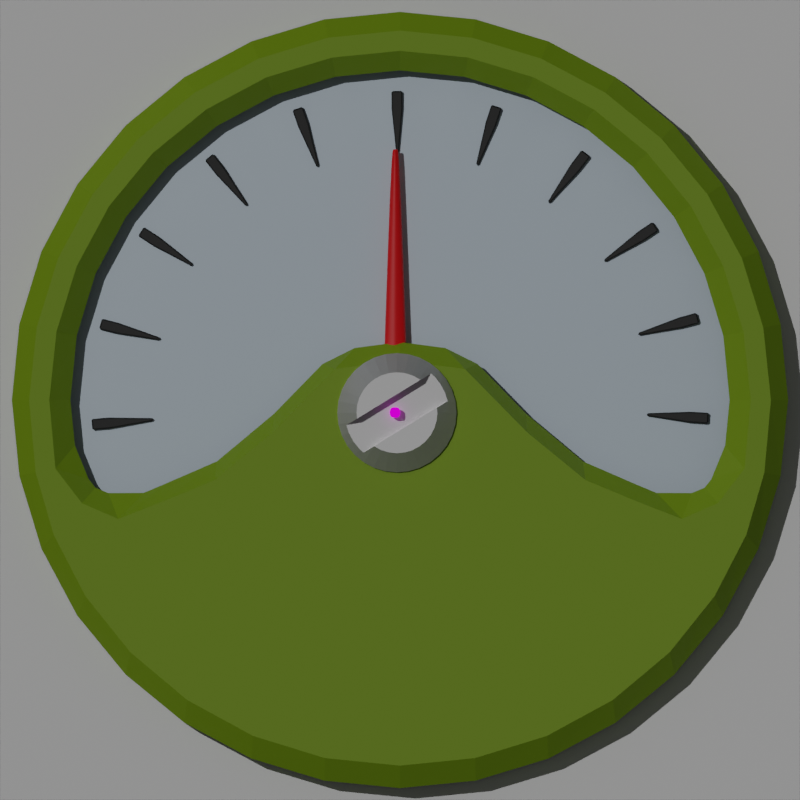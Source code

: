# Source: rotary_button.blend  (saved by Blender 3.0.42; exported with 4.5.12 LTS)
import bpy
from mathutils import Matrix  # noqa: F401  (used for matrix-valued properties, if any)

bpy.ops.wm.read_factory_settings(use_empty=True)
scene = bpy.context.scene
scene.name = 'NeedleMeterScene'

# ---- collections
col_collection_001 = bpy.data.collections.new('Collection.001'); scene.collection.children.link(col_collection_001)
col_backplatecollection = bpy.data.collections.new('backplateCollection'); col_collection_001.children.link(col_backplatecollection)
col_frontplatecollection = bpy.data.collections.new('frontplateCollection'); col_collection_001.children.link(col_frontplatecollection)
col_needlecollection = bpy.data.collections.new('needleCollection'); col_collection_001.children.link(col_needlecollection)

# ---- materials (node trees are filled in below, after node groups)
mat_material = bpy.data.materials.new('Material')
mat_material.alpha_threshold = 0.0
mat_material.line_color = (0.0, 0.0, 0.0, 1.0)
mat_backplate = bpy.data.materials.new('Backplate')
mat_material_001 = bpy.data.materials.new('Material.001')
mat_screw = bpy.data.materials.new('Screw')
mat_cover = bpy.data.materials.new('Cover')
mat_needle = bpy.data.materials.new('Needle')
mat_magicpink = bpy.data.materials.new('MagicPink')

# ---- material node trees
mat_material.use_nodes = True; mat_material.node_tree.nodes.clear()
_N = mat_material.node_tree.nodes; _L = mat_material.node_tree.links
n0 = _N.new('ShaderNodeOutputMaterial'); n0.name = 'Material Output'; n0.location = (300, 300)
n1 = _N.new('ShaderNodeBsdfPrincipled'); n1.name = 'Principled BSDF'; n1.location = (10, 300)
n1.distribution = 'GGX'
n1.subsurface_method = 'RANDOM_WALK_SKIN'
n1.inputs[2].default_value = 0.4
n1.inputs[3].default_value = 1.45
n1.inputs[27].default_value = (0.0, 0.0, 0.0, 1.0)
n1.inputs[28].default_value = 1.0
_L.new(n1.outputs[0], n0.inputs[0])
n0.is_active_output = True
mat_backplate.use_nodes = True; mat_backplate.node_tree.nodes.clear()
_N = mat_backplate.node_tree.nodes; _L = mat_backplate.node_tree.links
n0 = _N.new('ShaderNodeBsdfPrincipled'); n0.name = 'Principled BSDF'; n0.location = (10, 300)
n0.distribution = 'GGX'
n0.subsurface_method = 'RANDOM_WALK_SKIN'
n0.inputs[0].default_value = (0.6009, 0.7077, 0.8, 1.0)
n0.inputs[3].default_value = 1.45
n0.inputs[27].default_value = (0.0, 0.0, 0.0, 1.0)
n0.inputs[28].default_value = 1.0
n1 = _N.new('ShaderNodeOutputMaterial'); n1.name = 'Material Output'; n1.location = (300, 300)
_L.new(n0.outputs[0], n1.inputs[0])
n1.is_active_output = True
mat_material_001.use_nodes = True; mat_material_001.node_tree.nodes.clear()
_N = mat_material_001.node_tree.nodes; _L = mat_material_001.node_tree.links
n0 = _N.new('ShaderNodeBsdfPrincipled'); n0.name = 'Principled BSDF'; n0.location = (10, 300)
n0.distribution = 'GGX'
n0.subsurface_method = 'RANDOM_WALK_SKIN'
n0.inputs[0].default_value = (0.01599, 0.01599, 0.01599, 1.0)
n0.inputs[3].default_value = 1.45
n0.inputs[27].default_value = (0.0, 0.0, 0.0, 1.0)
n0.inputs[28].default_value = 1.0
n1 = _N.new('ShaderNodeOutputMaterial'); n1.name = 'Material Output'; n1.location = (300, 300)
_L.new(n0.outputs[0], n1.inputs[0])
n1.is_active_output = True
mat_screw.use_nodes = True; mat_screw.node_tree.nodes.clear()
_N = mat_screw.node_tree.nodes; _L = mat_screw.node_tree.links
n0 = _N.new('ShaderNodeBsdfPrincipled'); n0.name = 'Principled BSDF'; n0.location = (45, 434)
n0.distribution = 'GGX'
n0.subsurface_method = 'RANDOM_WALK_SKIN'
n0.inputs[1].default_value = 1.0
n0.inputs[2].default_value = 0.6
n0.inputs[3].default_value = 1.45
n0.inputs[27].default_value = (0.0, 0.0, 0.0, 1.0)
n0.inputs[28].default_value = 1.0
n1 = _N.new('ShaderNodeOutputMaterial'); n1.name = 'Material Output'; n1.location = (335, 434)
_L.new(n0.outputs[0], n1.inputs[0])
n1.is_active_output = True
mat_cover.use_nodes = True; mat_cover.node_tree.nodes.clear()
_N = mat_cover.node_tree.nodes; _L = mat_cover.node_tree.links
n0 = _N.new('ShaderNodeBsdfPrincipled'); n0.name = 'Principled BSDF'; n0.location = (10, 300)
n0.distribution = 'GGX'
n0.subsurface_method = 'RANDOM_WALK_SKIN'
n0.inputs[0].default_value = (0.1956, 0.3264, 0.0018, 1.0)
n0.inputs[3].default_value = 1.45
n0.inputs[27].default_value = (0.0, 0.0, 0.0, 1.0)
n0.inputs[28].default_value = 1.0
n1 = _N.new('ShaderNodeOutputMaterial'); n1.name = 'Material Output'; n1.location = (300, 300)
_L.new(n0.outputs[0], n1.inputs[0])
n1.is_active_output = True
mat_needle.use_nodes = True; mat_needle.node_tree.nodes.clear()
_N = mat_needle.node_tree.nodes; _L = mat_needle.node_tree.links
n0 = _N.new('ShaderNodeBsdfPrincipled'); n0.name = 'Principled BSDF'; n0.location = (10, 300)
n0.distribution = 'GGX'
n0.subsurface_method = 'RANDOM_WALK_SKIN'
n0.inputs[0].default_value = (0.8, 0.0, 0.003761, 1.0)
n0.inputs[3].default_value = 1.45
n0.inputs[27].default_value = (0.0, 0.0, 0.0, 1.0)
n0.inputs[28].default_value = 1.0
n1 = _N.new('ShaderNodeOutputMaterial'); n1.name = 'Material Output'; n1.location = (300, 300)
_L.new(n0.outputs[0], n1.inputs[0])
n1.is_active_output = True
mat_magicpink.use_nodes = True; mat_magicpink.node_tree.nodes.clear()
_N = mat_magicpink.node_tree.nodes; _L = mat_magicpink.node_tree.links
n0 = _N.new('ShaderNodeOutputMaterial'); n0.name = 'Material Output'; n0.location = (339, 300)
n1 = _N.new('ShaderNodeCombineColor'); n1.name = 'Combine RGB'; n1.location = (-133, 265)
n1.inputs[0].default_value = 1.0
n1.inputs[2].default_value = 1.0
n2 = _N.new('ShaderNodeEmission'); n2.name = 'Emission'; n2.location = (119, 283)
_L.new(n1.outputs[0], n2.inputs[0])
_L.new(n2.outputs[0], n0.inputs[0])
n0.is_active_output = True

# ---- world
world_world_001 = bpy.data.worlds.new('World.001'); scene.world = world_world_001
world_world_001.use_nodes = True; world_world_001.node_tree.nodes.clear()
_N = world_world_001.node_tree.nodes; _L = world_world_001.node_tree.links
n0 = _N.new('ShaderNodeOutputWorld'); n0.name = 'World Output'; n0.location = (300, 300)
n1 = _N.new('ShaderNodeBackground'); n1.name = 'Background'; n1.location = (10, 300)
n1.inputs[0].default_value = (0.05088, 0.05088, 0.05088, 1.0)
_L.new(n1.outputs[0], n0.inputs[0])
n0.is_active_output = True
world_world_001.color = (0.05088, 0.05088, 0.05088)
world_world_001.use_sun_shadow = False
world_world_001.sun_shadow_jitter_overblur = 0.0

# ---- cameras
cam_camera_001 = bpy.data.cameras.new('Camera.001')
cam_camera_001.type = 'ORTHO'
cam_camera_001.clip_end = 100.0
cam_camera_001.ortho_scale = 2.0

# ---- lights
light_sun_001 = bpy.data.lights.new('Sun.001', 'SUN')
light_sun_001.transmission_factor = 0.0
light_sun_001.energy = 1.0
light_sun_001.shadow_soft_size = 0.125

# ---- meshes
me_cube_001 = bpy.data.meshes.new('Cube.001')
me_cube_001.from_pydata([(1.0, 1.0, 1.0), (1.0, 1.0, -1.0), (1.0, -1.0, 1.0), (1.0, -1.0, -1.0), (-1.0, 1.0, 1.0), (-1.0, 1.0, -1.0), (-1.0, -1.0, 1.0), (-1.0, -1.0, -1.0)], [], [(0, 4, 6, 2), (3, 2, 6, 7), (7, 6, 4, 5), (5, 1, 3, 7), (1, 0, 2, 3), (5, 4, 0, 1)])
_uv = me_cube_001.uv_layers.new(name='UVMap')
_uv.uv.foreach_set('vector', [0.625, 0.5, 0.875, 0.5, 0.875, 0.75, 0.625, 0.75, 0.375, 0.75, 0.625, 0.75, 0.625, 1.0, 0.375, 1.0, 0.375, 0.0, 0.625, 0.0, 0.625, 0.25, 0.375, 0.25, 0.125, 0.5, 0.375, 0.5, 0.375, 0.75, 0.125, 0.75, 0.375, 0.5, 0.625, 0.5, 0.625, 0.75, 0.375, 0.75, 0.375, 0.25, 0.625, 0.25, 0.625, 0.5, 0.375, 0.5])
me_cube_001.materials.append(mat_material)
me_cube_001.use_remesh_preserve_volume = False
me_cube_001.use_remesh_preserve_attributes = False
me_cube_001.use_mirror_vertex_groups = False
me_cube_001.update()
me_circle_002 = bpy.data.meshes.new('Circle.002')
me_circle_002.from_pydata([(-1.207e-09, 0.9136, 2.06e-08), (-0.1782, 0.896, 2.06e-08), (-0.3496, 0.8441, 2.06e-08), (-0.5076, 0.7596, 2.06e-08), (-0.646, 0.646, 2.06e-08), (-0.7596, 0.5076, 2.06e-08), (-0.8441, 0.3496, 2.06e-08), (-0.896, 0.1782, 2.06e-08), (-0.9136, -4.219e-08, 2.06e-08), (-0.896, -0.1782, 2.06e-08), (-0.8441, -0.3496, 2.06e-08), (-0.7596, -0.5076, 2.06e-08), (-0.646, -0.646, 2.06e-08), (-0.5076, -0.7596, 2.06e-08), (-0.3496, -0.8441, 2.06e-08), (-0.1782, -0.896, 2.06e-08), (7.866e-08, -0.9136, 2.06e-08), (0.1782, -0.896, 2.06e-08), (0.3496, -0.8441, 2.06e-08), (0.5076, -0.7596, 2.06e-08), (0.646, -0.646, 2.06e-08), (0.7596, -0.5076, 2.06e-08), (0.8441, -0.3496, 2.06e-08), (0.896, -0.1782, 2.06e-08), (0.9136, 8.641e-09, 2.06e-08), (0.896, 0.1782, 2.06e-08), (0.8441, 0.3496, 2.06e-08), (0.7596, 0.5076, 2.06e-08), (0.646, 0.646, 2.06e-08), (0.5076, 0.7596, 2.06e-08), (0.3496, 0.8441, 2.06e-08), (0.1782, 0.896, 2.06e-08), (-1.207e-09, 0.9136, 0.03226), (-0.1782, 0.896, 0.03226), (-0.3496, 0.8441, 0.03226), (-0.5076, 0.7596, 0.03226), (-0.646, 0.646, 0.03226), (-0.7596, 0.5076, 0.03226), (-0.8441, 0.3496, 0.03226), (-0.896, 0.1782, 0.03226), (-0.9136, -4.219e-08, 0.03226), (-0.896, -0.1782, 0.03226), (-0.8441, -0.3496, 0.03226), (-0.7596, -0.5076, 0.03226), (-0.646, -0.646, 0.03226), (-0.5076, -0.7596, 0.03226), (-0.3496, -0.8441, 0.03226), (-0.1782, -0.896, 0.03226), (7.866e-08, -0.9136, 0.03226), (0.1782, -0.896, 0.03226), (0.3496, -0.8441, 0.03226), (0.5076, -0.7596, 0.03226), (0.646, -0.646, 0.03226), (0.7596, -0.5076, 0.03226), (0.8441, -0.3496, 0.03226), (0.896, -0.1782, 0.03226), (0.9136, 8.641e-09, 0.03226), (0.896, 0.1782, 0.03226), (0.8441, 0.3496, 0.03226), (0.7596, 0.5076, 0.03226), (0.646, 0.646, 0.03226), (0.5076, 0.7596, 0.03226), (0.3496, 0.8441, 0.03226), (0.1782, 0.896, 0.03226)], [], [(20, 21, 53, 52), (7, 8, 40, 39), (21, 22, 54, 53), (8, 9, 41, 40), (22, 23, 55, 54), (9, 10, 42, 41), (23, 24, 56, 55), (10, 11, 43, 42), (24, 25, 57, 56), (11, 12, 44, 43), (25, 26, 58, 57), (12, 13, 45, 44), (26, 27, 59, 58), (13, 14, 46, 45), (0, 1, 33, 32), (27, 28, 60, 59), (14, 15, 47, 46), (1, 2, 34, 33), (28, 29, 61, 60), (15, 16, 48, 47), (2, 3, 35, 34), (29, 30, 62, 61), (16, 17, 49, 48), (3, 4, 36, 35), (30, 31, 63, 62), (17, 18, 50, 49), (4, 5, 37, 36), (31, 0, 32, 63), (18, 19, 51, 50), (5, 6, 38, 37), (19, 20, 52, 51), (6, 7, 39, 38), (33, 34, 35, 36, 37, 38, 39, 40, 41, 42, 43, 44, 45, 46, 47, 48, 49, 50, 51, 52, 53, 54, 55, 56, 57, 58, 59, 60, 61, 62, 63, 32)])
me_circle_002.polygons.foreach_set('use_smooth', [True] * 33)
_uv = me_circle_002.uv_layers.new(name='UVMap')
_uv.uv.foreach_set('vector', [0.0, 0.0, 0.0, 0.0, 0.0, 0.0, 0.0, 0.0, 0.0, 0.0, 0.0, 0.0, 0.0, 0.0, 0.0, 0.0, 0.0, 0.0, 0.0, 0.0, 0.0, 0.0, 0.0, 0.0, 0.0, 0.0, 0.0, 0.0, 0.0, 0.0, 0.0, 0.0, 0.0, 0.0, 0.0, 0.0, 0.0, 0.0, 0.0, 0.0, 0.0, 0.0, 0.0, 0.0, 0.0, 0.0, 0.0, 0.0, 0.0, 0.0, 0.0, 0.0, 0.0, 0.0, 0.0, 0.0, 0.0, 0.0, 0.0, 0.0, 0.0, 0.0, 0.0, 0.0, 0.0, 0.0, 0.0, 0.0, 0.0, 0.0, 0.0, 0.0, 0.0, 0.0, 0.0, 0.0, 0.0, 0.0, 0.0, 0.0, 0.0, 0.0, 0.0, 0.0, 0.0, 0.0, 0.0, 0.0, 0.0, 0.0, 0.0, 0.0, 0.0, 0.0, 0.0, 0.0, 0.0, 0.0, 0.0, 0.0, 0.0, 0.0, 0.0, 0.0, 0.0, 0.0, 0.0, 0.0, 0.0, 0.0, 0.0, 0.0, 0.0, 0.0, 0.0, 0.0, 0.0, 0.0, 0.0, 0.0, 0.0, 0.0, 0.0, 0.0, 0.0, 0.0, 0.0, 0.0, 0.0, 0.0, 0.0, 0.0, 0.0, 0.0, 0.0, 0.0, 0.0, 0.0, 0.0, 0.0, 0.0, 0.0, 0.0, 0.0, 0.0, 0.0, 0.0, 0.0, 0.0, 0.0, 0.0, 0.0, 0.0, 0.0, 0.0, 0.0, 0.0, 0.0, 0.0, 0.0, 0.0, 0.0, 0.0, 0.0, 0.0, 0.0, 0.0, 0.0, 0.0, 0.0, 0.0, 0.0, 0.0, 0.0, 0.0, 0.0, 0.0, 0.0, 0.0, 0.0, 0.0, 0.0, 0.0, 0.0, 0.0, 0.0, 0.0, 0.0, 0.0, 0.0, 0.0, 0.0, 0.0, 0.0, 0.0, 0.0, 0.0, 0.0, 0.0, 0.0, 0.0, 0.0, 0.0, 0.0, 0.0, 0.0, 0.0, 0.0, 0.0, 0.0, 0.0, 0.0, 0.0, 0.0, 0.0, 0.0, 0.0, 0.0, 0.0, 0.0, 0.0, 0.0, 0.0, 0.0, 0.0, 0.0, 0.0, 0.0, 0.0, 0.0, 0.0, 0.0, 0.0, 0.0, 0.0, 0.0, 0.0, 0.0, 0.0, 0.0, 0.0, 0.0, 0.0, 0.0, 0.0, 0.0, 0.0, 0.0, 0.0, 0.0, 0.0, 0.0, 0.0, 0.0, 0.0, 0.0, 0.0, 0.0, 0.0, 0.0, 0.0, 0.0, 0.0, 0.0, 0.0, 0.0, 0.0, 0.0, 0.0, 0.0, 0.0, 0.0, 0.0, 0.0, 0.0, 0.0, 0.0, 0.0, 0.0, 0.0, 0.0, 0.0, 0.0, 0.0, 0.0, 0.0, 0.0, 0.0, 0.0, 0.0, 0.0, 0.0, 0.0, 0.0, 0.0, 0.0, 0.0, 0.0, 0.0, 0.0, 0.0, 0.0, 0.0, 0.0, 0.0, 0.0, 0.0, 0.0, 0.0, 0.0, 0.0, 0.0, 0.0, 0.0, 0.0, 0.0, 0.0, 0.0, 0.0, 0.0])
me_circle_002.materials.append(mat_backplate)
me_circle_002.use_remesh_fix_poles = True
me_circle_002.use_remesh_preserve_attributes = False
me_circle_002.update()
me_cube_004 = bpy.data.meshes.new('Cube.004')
me_cube_004.from_pydata([(-0.01375, 0.7273, -0.04692), (-0.01375, 0.7273, -0.001587), (-0.01375, 0.7727, -0.04692), (-0.01375, 0.7727, -0.001587), (0.01375, 0.7273, -0.04692), (0.01375, 0.7273, -0.001587), (0.01375, 0.7727, -0.04692), (0.01375, 0.7727, -0.001587), (-0.0035, 0.6174, -0.04692), (-0.0035, 0.6174, -0.001587), (0.0035, 0.6174, -0.001587), (0.0035, 0.6174, -0.04692)], [], [(0, 1, 3, 2), (2, 3, 7, 6), (6, 7, 5, 4), (5, 1, 9, 10), (2, 6, 4, 0), (7, 3, 1, 5), (11, 10, 9, 8), (4, 5, 10, 11), (1, 0, 8, 9), (0, 4, 11, 8)])
_uv = me_cube_004.uv_layers.new(name='UVMap')
_uv.uv.foreach_set('vector', [0.375, 0.0, 0.625, 0.0, 0.625, 0.25, 0.375, 0.25, 0.375, 0.25, 0.625, 0.25, 0.625, 0.5, 0.375, 0.5, 0.375, 0.5, 0.625, 0.5, 0.625, 0.75, 0.375, 0.75, 0.625, 0.75, 0.875, 0.75, 0.875, 0.75, 0.625, 0.75, 0.125, 0.5, 0.375, 0.5, 0.375, 0.75, 0.125, 0.75, 0.625, 0.5, 0.875, 0.5, 0.875, 0.75, 0.625, 0.75, 0.375, 0.75, 0.625, 0.75, 0.625, 1.0, 0.375, 1.0, 0.375, 0.75, 0.625, 0.75, 0.625, 0.75, 0.375, 0.75, 0.625, 0.0, 0.375, 0.0, 0.375, 0.0, 0.625, 0.0, 0.125, 0.75, 0.375, 0.75, 0.375, 0.75, 0.125, 0.75])
me_cube_004.materials.append(mat_material_001)
me_cube_004.use_remesh_fix_poles = True
me_cube_004.use_remesh_preserve_attributes = False
me_cube_004.update()
me_circle_003 = bpy.data.meshes.new('Circle.003')
me_circle_003.from_pydata([(0.0, 0.9704, 0.0), (-0.1893, 0.9517, 0.0), (-0.3714, 0.8965, 0.0), (-0.5391, 0.8069, 0.0), (-0.6862, 0.6862, 0.0), (-0.8069, 0.5391, 0.0), (-0.8965, 0.3714, 0.0), (-0.9517, 0.1893, 0.0), (-0.9704, -4.242e-08, 0.0), (-0.9517, -0.1893, 0.0), (-0.8965, -0.3714, 0.0), (-0.8069, -0.5391, 0.0), (-0.6862, -0.6862, 0.0), (-0.5391, -0.8069, 0.0), (-0.3714, -0.8965, 0.0), (-0.1893, -0.9517, 0.0), (8.483e-08, -0.9704, 0.0), (0.1893, -0.9517, 0.0), (0.3714, -0.8965, 0.0), (0.5391, -0.8069, 0.0), (0.6862, -0.6862, 0.0), (0.8069, -0.5391, 0.0), (0.8965, -0.3714, 0.0), (0.9517, -0.1893, 0.0), (0.9704, 1.157e-08, 0.0), (0.9517, 0.1893, 0.0), (0.8965, 0.3714, 0.0), (0.8069, 0.5391, 0.0), (0.6862, 0.6862, 0.0), (0.5391, 0.8069, 0.0), (0.3714, 0.8965, 0.0), (0.1893, 0.9517, 0.0), (0.0, 0.9704, 0.1221), (-0.1893, 0.9517, 0.1221), (-0.3714, 0.8965, 0.1221), (-0.5391, 0.8069, 0.1221), (-0.6862, 0.6862, 0.1221), (-0.8069, 0.5391, 0.1221), (-0.8965, 0.3714, 0.1221), (-0.9517, 0.1893, 0.1221), (-0.9704, -4.242e-08, 0.1221), (-0.9517, -0.1893, 0.1221), (-0.8965, -0.3714, 0.1221), (-0.8069, -0.5391, 0.1221), (-0.6862, -0.6862, 0.1221), (-0.5391, -0.8069, 0.1221), (-0.3714, -0.8965, 0.1221), (-0.1893, -0.9517, 0.1221), (8.483e-08, -0.9704, 0.1221), (0.1893, -0.9517, 0.1221), (0.3714, -0.8965, 0.1221), (0.5391, -0.8069, 0.1221), (0.6862, -0.6862, 0.1221), (0.8069, -0.5391, 0.1221), (0.8965, -0.3714, 0.1221), (0.9517, -0.1893, 0.1221), (0.9704, 1.157e-08, 0.1221), (0.9517, 0.1893, 0.1221), (0.8965, 0.3714, 0.1221), (0.8069, 0.5391, 0.1221), (0.6862, 0.6862, 0.1221), (0.5391, 0.8069, 0.1221), (0.3714, 0.8965, 0.1221), (0.1893, 0.9517, 0.1221), (-1.617e-09, 0.8239, 0.1221), (-0.1607, 0.8081, 0.1221), (-0.3153, 0.7612, 0.1221), (-0.4577, 0.685, 0.1221), (-0.5826, 0.5826, 0.1221), (-0.685, 0.4577, 0.1221), (-0.7612, 0.3153, 0.1221), (-0.8081, 0.1607, 0.1221), (-0.8239, -3.854e-08, 0.1221), (-0.8081, -0.1607, 0.1221), (-0.7612, -0.2194, 0.1221), (-0.685, -0.2508, 0.1221), (-0.5826, -0.2076, 0.1221), (-0.4577, -0.1534, 0.1221), (-0.3153, -0.03455, 0.1221), (-0.1607, 0.124, 0.1221), (7.041e-08, 0.1448, 0.1221), (0.1607, 0.124, 0.1221), (0.3153, -0.03455, 0.1221), (0.4577, -0.1534, 0.1221), (0.5826, -0.2076, 0.1221), (0.685, -0.2508, 0.1221), (0.7612, -0.2194, 0.1221), (0.8081, -0.1607, 0.1221), (0.8239, 7.294e-09, 0.1221), (0.8081, 0.1607, 0.1221), (0.7612, 0.3153, 0.1221), (0.685, 0.4577, 0.1221), (0.5826, 0.5826, 0.1221), (0.4577, 0.685, 0.1221), (0.3153, 0.7612, 0.1221), (0.1607, 0.8081, 0.1221), (-1.617e-09, 0.8239, 0.07442), (-0.1607, 0.8081, 0.07442), (-0.3153, 0.7612, 0.07442), (-0.4577, 0.685, 0.07442), (-0.5826, 0.5826, 0.07442), (-0.685, 0.4577, 0.07442), (-0.7612, 0.3153, 0.07442), (-0.8081, 0.1607, 0.07442), (-0.8239, -3.854e-08, 0.07442), (-0.8081, -0.1607, 0.07442), (-0.7612, -0.2194, 0.07442), (-0.685, -0.2508, 0.07442), (-0.5826, -0.2076, 0.07442), (-0.4577, -0.1534, 0.07442), (-0.3153, -0.03455, 0.07442), (-0.1607, 0.124, 0.07442), (7.041e-08, 0.1448, 0.07442), (0.1607, 0.124, 0.07442), (0.3153, -0.03455, 0.07442), (0.4577, -0.1534, 0.07442), (0.5826, -0.2076, 0.07442), (0.685, -0.2508, 0.07442), (0.7612, -0.2194, 0.07442), (0.8081, -0.1607, 0.07442), (0.8239, 7.294e-09, 0.07442), (0.8081, 0.1607, 0.07442), (0.7612, 0.3153, 0.07442), (0.685, 0.4577, 0.07442), (0.5826, 0.5826, 0.07442), (0.4577, 0.685, 0.07442), (0.3153, 0.7612, 0.07442), (0.1607, 0.8081, 0.07442), (-0.007676, 0.1172, -0.1217), (-0.007676, 0.1172, 0.1765), (0.02141, 0.1144, -0.1217), (0.02141, 0.1144, 0.1765), (0.04937, 0.1059, -0.1217), (0.04937, 0.1059, 0.1765), (0.07514, 0.09211, -0.1217), (0.07514, 0.09211, 0.1765), (0.09773, 0.07357, -0.1217), (0.09773, 0.07357, 0.1765), (0.1163, 0.05098, -0.1217), (0.1163, 0.05098, 0.1765), (0.13, 0.02521, -0.1217), (0.13, 0.02521, 0.1765), (0.1385, -0.002753, -0.1217), (0.1385, -0.002753, 0.1765), (0.1414, -0.03184, -0.1217), (0.1414, -0.03184, 0.1765), (0.1385, -0.06092, -0.1217), (0.1385, -0.06092, 0.1765), (0.13, -0.08888, -0.1217), (0.13, -0.08888, 0.1765), (0.1163, -0.1147, -0.1217), (0.1163, -0.1147, 0.1765), (0.09773, -0.1372, -0.1217), (0.09773, -0.1372, 0.1765), (0.07514, -0.1558, -0.1217), (0.07514, -0.1558, 0.1765), (0.04937, -0.1696, -0.1217), (0.04937, -0.1696, 0.1765), (0.02141, -0.178, -0.1217), (0.02141, -0.178, 0.1765), (-0.007676, -0.1809, -0.1217), (-0.007676, -0.1809, 0.1765), (-0.03676, -0.178, -0.1217), (-0.03676, -0.178, 0.1765), (-0.06472, -0.1696, -0.1217), (-0.06472, -0.1696, 0.1765), (-0.09049, -0.1558, -0.1217), (-0.09049, -0.1558, 0.1765), (-0.1131, -0.1372, -0.1217), (-0.1131, -0.1372, 0.1765), (-0.1316, -0.1147, -0.1217), (-0.1316, -0.1147, 0.1765), (-0.1454, -0.08888, -0.1217), (-0.1454, -0.08888, 0.1765), (-0.1539, -0.06092, -0.1217), (-0.1539, -0.06092, 0.1765), (-0.1567, -0.03184, -0.1217), (-0.1567, -0.03184, 0.1765), (-0.1539, -0.002753, -0.1217), (-0.1539, -0.002753, 0.1765), (-0.1454, 0.02521, -0.1217), (-0.1454, 0.02521, 0.1765), (-0.1316, 0.05098, -0.1217), (-0.1316, 0.05098, 0.1765), (-0.1131, 0.07357, -0.1217), (-0.1131, 0.07357, 0.1765), (-0.09049, 0.09211, -0.1217), (-0.09049, 0.09211, 0.1765), (-0.06472, 0.1059, -0.1217), (-0.06472, 0.1059, 0.1765), (-0.03676, 0.1144, -0.1217), (-0.03676, 0.1144, 0.1765)], [], [(3, 4, 36, 35), (30, 31, 63, 62), (17, 18, 50, 49), (4, 5, 37, 36), (31, 0, 32, 63), (18, 19, 51, 50), (5, 6, 38, 37), (19, 20, 52, 51), (6, 7, 39, 38), (20, 21, 53, 52), (7, 8, 40, 39), (21, 22, 54, 53), (8, 9, 41, 40), (22, 23, 55, 54), (9, 10, 42, 41), (23, 24, 56, 55), (10, 11, 43, 42), (24, 25, 57, 56), (11, 12, 44, 43), (25, 26, 58, 57), (12, 13, 45, 44), (26, 27, 59, 58), (13, 14, 46, 45), (0, 1, 33, 32), (27, 28, 60, 59), (14, 15, 47, 46), (1, 2, 34, 33), (28, 29, 61, 60), (15, 16, 48, 47), (2, 3, 35, 34), (29, 30, 62, 61), (16, 17, 49, 48), (57, 58, 90, 89), (44, 45, 77, 76), (58, 59, 91, 90), (45, 46, 78, 77), (32, 33, 65, 64), (59, 60, 92, 91), (46, 47, 79, 78), (33, 34, 66, 65), (60, 61, 93, 92), (47, 48, 80, 79), (34, 35, 67, 66), (61, 62, 94, 93), (48, 49, 81, 80), (35, 36, 68, 67), (62, 63, 95, 94), (49, 50, 82, 81), (36, 37, 69, 68), (63, 32, 64, 95), (50, 51, 83, 82), (37, 38, 70, 69), (51, 52, 84, 83), (38, 39, 71, 70), (52, 53, 85, 84), (39, 40, 72, 71), (53, 54, 86, 85), (40, 41, 73, 72), (54, 55, 87, 86), (41, 42, 74, 73), (55, 56, 88, 87), (42, 43, 75, 74), (56, 57, 89, 88), (43, 44, 76, 75), (65, 66, 98, 97), (92, 93, 125, 124), (79, 80, 112, 111), (66, 67, 99, 98), (93, 94, 126, 125), (80, 81, 113, 112), (67, 68, 100, 99), (94, 95, 127, 126), (81, 82, 114, 113), (68, 69, 101, 100), (95, 64, 96, 127), (82, 83, 115, 114), (69, 70, 102, 101), (83, 84, 116, 115), (70, 71, 103, 102), (84, 85, 117, 116), (71, 72, 104, 103), (85, 86, 118, 117), (72, 73, 105, 104), (86, 87, 119, 118), (73, 74, 106, 105), (87, 88, 120, 119), (74, 75, 107, 106), (88, 89, 121, 120), (75, 76, 108, 107), (89, 90, 122, 121), (76, 77, 109, 108), (90, 91, 123, 122), (77, 78, 110, 109), (64, 65, 97, 96), (91, 92, 124, 123), (78, 79, 111, 110), (128, 129, 131, 130), (130, 131, 133, 132), (132, 133, 135, 134), (134, 135, 137, 136), (136, 137, 139, 138), (138, 139, 141, 140), (140, 141, 143, 142), (142, 143, 145, 144), (144, 145, 147, 146), (146, 147, 149, 148), (148, 149, 151, 150), (150, 151, 153, 152), (152, 153, 155, 154), (154, 155, 157, 156), (156, 157, 159, 158), (158, 159, 161, 160), (160, 161, 163, 162), (162, 163, 165, 164), (164, 165, 167, 166), (166, 167, 169, 168), (168, 169, 171, 170), (170, 171, 173, 172), (172, 173, 175, 174), (174, 175, 177, 176), (176, 177, 179, 178), (178, 179, 181, 180), (180, 181, 183, 182), (182, 183, 185, 184), (184, 185, 187, 186), (186, 187, 189, 188), (131, 129, 191, 189, 187, 185, 183, 181, 179, 177, 175, 173, 171, 169, 167, 165, 163, 161, 159, 157, 155, 153, 151, 149, 147, 145, 143, 141, 139, 137, 135, 133), (188, 189, 191, 190), (190, 191, 129, 128), (128, 130, 132, 134, 136, 138, 140, 142, 144, 146, 148, 150, 152, 154, 156, 158, 160, 162, 164, 166, 168, 170, 172, 174, 176, 178, 180, 182, 184, 186, 188, 190)])
me_circle_003.polygons.foreach_set('material_index', [1, 1, 1, 1, 1, 1, 1, 1, 1, 1, 1, 1, 1, 1, 1, 1, 1, 1, 1, 1, 1, 1, 1, 1, 1, 1, 1, 1, 1, 1, 1, 1, 1, 1, 1, 1, 1, 1, 1, 1, 1, 1, 1, 1, 1, 1, 1, 1, 1, 1, 1, 1, 1, 1, 1, 1, 1, 1, 1, 1, 1, 1, 1, 1, 1, 1, 1, 1, 1, 1, 1, 1, 1, 1, 1, 1, 1, 1, 1, 1, 1, 1, 1, 1, 1, 1, 1, 1, 1, 1, 1, 1, 1, 1, 1, 1, 0, 0, 0, 0, 0, 0, 0, 0, 0, 0, 0, 0, 0, 0, 0, 0, 0, 0, 0, 0, 0, 0, 0, 0, 0, 0, 0, 0, 0, 0, 0, 0, 0, 0])
_uv = me_circle_003.uv_layers.new(name='UVMap')
_uv.uv.foreach_set('vector', [0.0, 0.0, 0.0, 0.0, 0.0, 0.0, 0.0, 0.0, 0.0, 0.0, 0.0, 0.0, 0.0, 0.0, 0.0, 0.0, 0.0, 0.0, 0.0, 0.0, 0.0, 0.0, 0.0, 0.0, 0.0, 0.0, 0.0, 0.0, 0.0, 0.0, 0.0, 0.0, 0.0, 0.0, 0.0, 0.0, 0.0, 0.0, 0.0, 0.0, 0.0, 0.0, 0.0, 0.0, 0.0, 0.0, 0.0, 0.0, 0.0, 0.0, 0.0, 0.0, 0.0, 0.0, 0.0, 0.0, 0.0, 0.0, 0.0, 0.0, 0.0, 0.0, 0.0, 0.0, 0.0, 0.0, 0.0, 0.0, 0.0, 0.0, 0.0, 0.0, 0.0, 0.0, 0.0, 0.0, 0.0, 0.0, 0.0, 0.0, 0.0, 0.0, 0.0, 0.0, 0.0, 0.0, 0.0, 0.0, 0.0, 0.0, 0.0, 0.0, 0.0, 0.0, 0.0, 0.0, 0.0, 0.0, 0.0, 0.0, 0.0, 0.0, 0.0, 0.0, 0.0, 0.0, 0.0, 0.0, 0.0, 0.0, 0.0, 0.0, 0.0, 0.0, 0.0, 0.0, 0.0, 0.0, 0.0, 0.0, 0.0, 0.0, 0.0, 0.0, 0.0, 0.0, 0.0, 0.0, 0.0, 0.0, 0.0, 0.0, 0.0, 0.0, 0.0, 0.0, 0.0, 0.0, 0.0, 0.0, 0.0, 0.0, 0.0, 0.0, 0.0, 0.0, 0.0, 0.0, 0.0, 0.0, 0.0, 0.0, 0.0, 0.0, 0.0, 0.0, 0.0, 0.0, 0.0, 0.0, 0.0, 0.0, 0.0, 0.0, 0.0, 0.0, 0.0, 0.0, 0.0, 0.0, 0.0, 0.0, 0.0, 0.0, 0.0, 0.0, 0.0, 0.0, 0.0, 0.0, 0.0, 0.0, 0.0, 0.0, 0.0, 0.0, 0.0, 0.0, 0.0, 0.0, 0.0, 0.0, 0.0, 0.0, 0.0, 0.0, 0.0, 0.0, 0.0, 0.0, 0.0, 0.0, 0.0, 0.0, 0.0, 0.0, 0.0, 0.0, 0.0, 0.0, 0.0, 0.0, 0.0, 0.0, 0.0, 0.0, 0.0, 0.0, 0.0, 0.0, 0.0, 0.0, 0.0, 0.0, 0.0, 0.0, 0.0, 0.0, 0.0, 0.0, 0.0, 0.0, 0.0, 0.0, 0.0, 0.0, 0.0, 0.0, 0.0, 0.0, 0.0, 0.0, 0.0, 0.0, 0.0, 0.0, 0.0, 0.0, 0.0, 0.0, 0.0, 0.0, 0.0, 0.0, 0.0, 0.0, 0.0, 0.0, 0.0, 0.0, 0.0, 0.0, 0.0, 0.0, 0.0, 0.0, 0.0, 0.0, 0.0, 0.0, 0.0, 0.0, 0.0, 0.0, 0.0, 0.0, 0.0, 0.0, 0.0, 0.0, 0.0, 0.0, 0.0, 0.0, 0.0, 0.0, 0.0, 0.0, 0.0, 0.0, 0.0, 0.0, 0.0, 0.0, 0.0, 0.0, 0.0, 0.0, 0.0, 0.0, 0.0, 0.0, 0.0, 0.0, 0.0, 0.0, 0.0, 0.0, 0.0, 0.0, 0.0, 0.0, 0.0, 0.0, 0.0, 0.0, 0.0, 0.0, 0.0, 0.0, 0.0, 0.0, 0.0, 0.0, 0.0, 0.0, 0.0, 0.0, 0.0, 0.0, 0.0, 0.0, 0.0, 0.0, 0.0, 0.0, 0.0, 0.0, 0.0, 0.0, 0.0, 0.0, 0.0, 0.0, 0.0, 0.0, 0.0, 0.0, 0.0, 0.0, 0.0, 0.0, 0.0, 0.0, 0.0, 0.0, 0.0, 0.0, 0.0, 0.0, 0.0, 0.0, 0.0, 0.0, 0.0, 0.0, 0.0, 0.0, 0.0, 0.0, 0.0, 0.0, 0.0, 0.0, 0.0, 0.0, 0.0, 0.0, 0.0, 0.0, 0.0, 0.0, 0.0, 0.0, 0.0, 0.0, 0.0, 0.0, 0.0, 0.0, 0.0, 0.0, 0.0, 0.0, 0.0, 0.0, 0.0, 0.0, 0.0, 0.0, 0.0, 0.0, 0.0, 0.0, 0.0, 0.0, 0.0, 0.0, 0.0, 0.0, 0.0, 0.0, 0.0, 0.0, 0.0, 0.0, 0.0, 0.0, 0.0, 0.0, 0.0, 0.0, 0.0, 0.0, 0.0, 0.0, 0.0, 0.0, 0.0, 0.0, 0.0, 0.0, 0.0, 0.0, 0.0, 0.0, 0.0, 0.0, 0.0, 0.0, 0.0, 0.0, 0.0, 0.0, 0.0, 0.0, 0.0, 0.0, 0.0, 0.0, 0.0, 0.0, 0.0, 0.0, 0.0, 0.0, 0.0, 0.0, 0.0, 0.0, 0.0, 0.0, 0.0, 0.0, 0.0, 0.0, 0.0, 0.0, 0.0, 0.0, 0.0, 0.0, 0.0, 0.0, 0.0, 0.0, 0.0, 0.0, 0.0, 0.0, 0.0, 0.0, 0.0, 0.0, 0.0, 0.0, 0.0, 0.0, 0.0, 0.0, 0.0, 0.0, 0.0, 0.0, 0.0, 0.0, 0.0, 0.0, 0.0, 0.0, 0.0, 0.0, 0.0, 0.0, 0.0, 0.0, 0.0, 0.0, 0.0, 0.0, 0.0, 0.0, 0.0, 0.0, 0.0, 0.0, 0.0, 0.0, 0.0, 0.0, 0.0, 0.0, 0.0, 0.0, 0.0, 0.0, 0.0, 0.0, 0.0, 0.0, 0.0, 0.0, 0.0, 0.0, 0.0, 0.0, 0.0, 0.0, 0.0, 0.0, 0.0, 0.0, 0.0, 0.0, 0.0, 0.0, 0.0, 0.0, 0.0, 0.0, 0.0, 0.0, 0.0, 0.0, 0.0, 0.0, 0.0, 0.0, 0.0, 0.0, 0.0, 0.0, 0.0, 0.0, 0.0, 0.0, 0.0, 0.0, 0.0, 0.0, 0.0, 0.0, 0.0, 0.0, 0.0, 0.0, 0.0, 0.0, 0.0, 0.0, 0.0, 0.0, 0.0, 0.0, 0.0, 0.0, 0.0, 0.0, 0.0, 0.0, 0.0, 0.0, 0.0, 0.0, 0.0, 0.0, 0.0, 0.0, 0.0, 0.0, 0.0, 0.0, 0.0, 0.0, 0.0, 0.0, 0.0, 0.0, 0.0, 0.0, 0.0, 0.0, 0.0, 0.0, 0.0, 0.0, 0.0, 0.0, 0.0, 0.0, 0.0, 0.0, 0.0, 0.0, 0.0, 0.0, 0.0, 0.0, 0.0, 0.0, 0.0, 0.0, 0.0, 0.0, 0.0, 0.0, 0.0, 0.0, 0.0, 0.0, 0.0, 0.0, 0.0, 0.0, 0.0, 0.0, 0.0, 0.0, 0.0, 0.0, 0.0, 0.0, 0.0, 0.0, 0.0, 0.0, 0.0, 0.0, 0.0, 0.0, 0.0, 0.0, 0.0, 0.0, 0.0, 0.0, 0.0, 0.0, 0.0, 0.0, 0.0, 0.0, 0.0, 0.0, 0.0, 0.0, 0.0, 0.0, 0.0, 0.0, 0.0, 0.0, 0.0, 0.0, 0.0, 0.0, 0.0, 0.0, 0.0, 0.0, 0.0, 0.0, 0.0, 0.0, 0.0, 0.0, 0.0, 0.0, 0.0, 0.0, 0.0, 0.0, 0.0, 0.0, 0.0, 0.0, 0.0, 0.0, 0.0, 0.0, 0.0, 0.0, 0.0, 0.0, 0.0, 0.0, 0.0, 0.0, 0.0, 0.0, 0.0, 0.0, 0.0, 0.0, 0.0, 0.0, 0.0, 0.0, 0.0, 0.0, 0.0, 0.0, 0.0, 0.0, 0.0, 0.0, 0.0, 0.0, 0.0, 0.0, 0.0, 0.0, 0.0, 0.0, 0.0, 0.0, 0.0, 0.0, 0.0, 0.0, 0.0, 0.0, 0.0, 0.0, 0.0, 0.0, 0.0, 0.0, 0.0, 0.0, 0.0, 0.0, 0.0, 0.0, 0.0, 0.0, 0.0, 0.0, 1.0, 0.5, 1.0, 1.0, 0.9688, 1.0, 0.9688, 0.5, 0.9688, 0.5, 0.9688, 1.0, 0.9375, 1.0, 0.9375, 0.5, 0.9375, 0.5, 0.9375, 1.0, 0.9062, 1.0, 0.9062, 0.5, 0.9062, 0.5, 0.9062, 1.0, 0.875, 1.0, 0.875, 0.5, 0.875, 0.5, 0.875, 1.0, 0.8438, 1.0, 0.8438, 0.5, 0.8438, 0.5, 0.8438, 1.0, 0.8125, 1.0, 0.8125, 0.5, 0.8125, 0.5, 0.8125, 1.0, 0.7812, 1.0, 0.7812, 0.5, 0.7812, 0.5, 0.7812, 1.0, 0.75, 1.0, 0.75, 0.5, 0.75, 0.5, 0.75, 1.0, 0.7188, 1.0, 0.7188, 0.5, 0.7188, 0.5, 0.7188, 1.0, 0.6875, 1.0, 0.6875, 0.5, 0.6875, 0.5, 0.6875, 1.0, 0.6562, 1.0, 0.6562, 0.5, 0.6562, 0.5, 0.6562, 1.0, 0.625, 1.0, 0.625, 0.5, 0.625, 0.5, 0.625, 1.0, 0.5938, 1.0, 0.5938, 0.5, 0.5938, 0.5, 0.5938, 1.0, 0.5625, 1.0, 0.5625, 0.5, 0.5625, 0.5, 0.5625, 1.0, 0.5312, 1.0, 0.5312, 0.5, 0.5312, 0.5, 0.5312, 1.0, 0.5, 1.0, 0.5, 0.5, 0.5, 0.5, 0.5, 1.0, 0.4688, 1.0, 0.4688, 0.5, 0.4688, 0.5, 0.4688, 1.0, 0.4375, 1.0, 0.4375, 0.5, 0.4375, 0.5, 0.4375, 1.0, 0.4062, 1.0, 0.4062, 0.5, 0.4062, 0.5, 0.4062, 1.0, 0.375, 1.0, 0.375, 0.5, 0.375, 0.5, 0.375, 1.0, 0.3438, 1.0, 0.3438, 0.5, 0.3438, 0.5, 0.3438, 1.0, 0.3125, 1.0, 0.3125, 0.5, 0.3125, 0.5, 0.3125, 1.0, 0.2812, 1.0, 0.2812, 0.5, 0.2812, 0.5, 0.2812, 1.0, 0.25, 1.0, 0.25, 0.5, 0.25, 0.5, 0.25, 1.0, 0.2188, 1.0, 0.2188, 0.5, 0.2188, 0.5, 0.2188, 1.0, 0.1875, 1.0, 0.1875, 0.5, 0.1875, 0.5, 0.1875, 1.0, 0.1562, 1.0, 0.1562, 0.5, 0.1562, 0.5, 0.1562, 1.0, 0.125, 1.0, 0.125, 0.5, 0.125, 0.5, 0.125, 1.0, 0.09375, 1.0, 0.09375, 0.5, 0.09375, 0.5, 0.09375, 1.0, 0.0625, 1.0, 0.0625, 0.5, 0.2968, 0.4854, 0.25, 0.49, 0.2032, 0.4854, 0.1582, 0.4717, 0.1167, 0.4496, 0.08029, 0.4197, 0.05045, 0.3833, 0.02827, 0.3418, 0.01461, 0.2968, 0.01, 0.25, 0.01461, 0.2032, 0.02827, 0.1582, 0.05045, 0.1167, 0.08029, 0.08029, 0.1167, 0.05045, 0.1582, 0.02827, 0.2032, 0.01461, 0.25, 0.01, 0.2968, 0.01461, 0.3418, 0.02827, 0.3833, 0.05045, 0.4197, 0.08029, 0.4496, 0.1167, 0.4717, 0.1582, 0.4854, 0.2032, 0.49, 0.25, 0.4854, 0.2968, 0.4717, 0.3418, 0.4496, 0.3833, 0.4197, 0.4197, 0.3833, 0.4496, 0.3418, 0.4717, 0.0625, 0.5, 0.0625, 1.0, 0.03125, 1.0, 0.03125, 0.5, 0.03125, 0.5, 0.03125, 1.0, 0.0, 1.0, 0.0, 0.5, 0.75, 0.49, 0.7968, 0.4854, 0.8418, 0.4717, 0.8833, 0.4496, 0.9197, 0.4197, 0.9496, 0.3833, 0.9717, 0.3418, 0.9854, 0.2968, 0.99, 0.25, 0.9854, 0.2032, 0.9717, 0.1582, 0.9496, 0.1167, 0.9197, 0.08029, 0.8833, 0.05045, 0.8418, 0.02827, 0.7968, 0.01461, 0.75, 0.01, 0.7032, 0.01461, 0.6582, 0.02827, 0.6167, 0.05045, 0.5803, 0.08029, 0.5504, 0.1167, 0.5283, 0.1582, 0.5146, 0.2032, 0.51, 0.25, 0.5146, 0.2968, 0.5283, 0.3418, 0.5504, 0.3833, 0.5803, 0.4197, 0.6167, 0.4496, 0.6582, 0.4717, 0.7032, 0.4854])
me_circle_003.materials.append(mat_screw)
me_circle_003.materials.append(mat_cover)
me_circle_003.use_remesh_fix_poles = True
me_circle_003.use_remesh_preserve_attributes = False
me_circle_003.update()
me_cube_003 = bpy.data.meshes.new('Cube.003')
me_cube_003.from_pydata([(-0.1666, -0.04041, -0.05745), (-0.1666, -0.04041, 0.05745), (-0.1666, 0.04041, -0.05745), (-0.1666, 0.04041, 0.05745), (0.1666, -0.04041, -0.05745), (0.1666, -0.04041, 0.05745), (0.1666, 0.04041, -0.05745), (0.1666, 0.04041, 0.05745)], [], [(0, 1, 3, 2), (2, 3, 7, 6), (6, 7, 5, 4), (4, 5, 1, 0), (2, 6, 4, 0), (7, 3, 1, 5)])
_uv = me_cube_003.uv_layers.new(name='UVMap')
_uv.uv.foreach_set('vector', [0.375, 0.0, 0.625, 0.0, 0.625, 0.25, 0.375, 0.25, 0.375, 0.25, 0.625, 0.25, 0.625, 0.5, 0.375, 0.5, 0.375, 0.5, 0.625, 0.5, 0.625, 0.75, 0.375, 0.75, 0.375, 0.75, 0.625, 0.75, 0.625, 1.0, 0.375, 1.0, 0.125, 0.5, 0.375, 0.5, 0.375, 0.75, 0.125, 0.75, 0.625, 0.5, 0.875, 0.5, 0.875, 0.75, 0.625, 0.75])
me_cube_003.use_remesh_fix_poles = True
me_cube_003.use_remesh_preserve_attributes = False
me_cube_003.update()
me_cube_002 = bpy.data.meshes.new('Cube.002')
me_cube_002.from_pydata([(-0.0004068, -0.1849, -0.001285), (-0.0004068, -0.1849, 0.05034), (0.0005732, 0.6274, 0.0135), (0.0005732, 0.6274, 0.03555), (0.04063, -0.1849, -0.001285), (0.04063, -0.1849, 0.03975), (0.01203, 0.6274, 0.0135), (0.01203, 0.6274, 0.02496), (-0.009743, 0.6274, 0.0135), (-0.03736, -0.1849, -0.001285), (-0.03736, -0.1849, 0.03975), (-0.009743, 0.6274, 0.02496), (-0.01345, -0.04436, 0.1187), (-0.01345, -0.04436, 0.1456), (-0.01345, -0.01747, 0.1187), (-0.01345, -0.01747, 0.1456), (0.01345, -0.04436, 0.1187), (0.01345, -0.04436, 0.1456), (0.01345, -0.01747, 0.1187), (0.01345, -0.01747, 0.1456)], [], [(0, 1, 10, 9), (2, 3, 7, 6), (6, 7, 5, 4), (4, 5, 1, 0), (2, 6, 4, 0), (7, 3, 1, 5), (9, 10, 11, 8), (1, 3, 11, 10), (2, 0, 9, 8), (3, 2, 8, 11), (12, 13, 15, 14), (14, 15, 19, 18), (18, 19, 17, 16), (16, 17, 13, 12), (14, 18, 16, 12), (19, 15, 13, 17)])
me_cube_002.polygons.foreach_set('material_index', [0, 0, 0, 0, 0, 0, 0, 0, 0, 0, 1, 1, 1, 1, 1, 1])
_uv = me_cube_002.uv_layers.new(name='UVMap')
_uv.uv.foreach_set('vector', [0.375, 1.0, 0.625, 1.0, 0.625, 1.0, 0.375, 1.0, 0.375, 0.25, 0.625, 0.25, 0.625, 0.5, 0.375, 0.5, 0.375, 0.5, 0.625, 0.5, 0.625, 0.75, 0.375, 0.75, 0.375, 0.75, 0.625, 0.75, 0.625, 1.0, 0.375, 1.0, 0.125, 0.5, 0.375, 0.5, 0.375, 0.75, 0.125, 0.75, 0.625, 0.5, 0.875, 0.5, 0.875, 0.75, 0.625, 0.75, 0.375, 0.0, 0.625, 0.0, 0.625, 0.25, 0.375, 0.25, 0.875, 0.75, 0.875, 0.5, 0.875, 0.5, 0.875, 0.75, 0.125, 0.5, 0.125, 0.75, 0.125, 0.75, 0.125, 0.5, 0.625, 0.25, 0.375, 0.25, 0.375, 0.25, 0.625, 0.25, 0.375, 0.0, 0.625, 0.0, 0.625, 0.25, 0.375, 0.25, 0.375, 0.25, 0.625, 0.25, 0.625, 0.5, 0.375, 0.5, 0.375, 0.5, 0.625, 0.5, 0.625, 0.75, 0.375, 0.75, 0.375, 0.75, 0.625, 0.75, 0.625, 1.0, 0.375, 1.0, 0.125, 0.5, 0.375, 0.5, 0.375, 0.75, 0.125, 0.75, 0.625, 0.5, 0.875, 0.5, 0.875, 0.75, 0.625, 0.75])
me_cube_002.materials.append(mat_needle)
me_cube_002.materials.append(mat_magicpink)
me_cube_002.use_remesh_fix_poles = True
me_cube_002.use_remesh_preserve_attributes = False
me_cube_002.update()

# ---- objects
ob_shadowcatchercube_001 = bpy.data.objects.new('ShadowCatcherCube.001', me_cube_001)
ob_camera_001 = bpy.data.objects.new('Camera.001', cam_camera_001)
ob_sun_001 = bpy.data.objects.new('Sun.001', light_sun_001)
ob_backplate = bpy.data.objects.new('backplate', me_circle_002)
ob_marking = bpy.data.objects.new('Marking', me_cube_004)
ob_empty = bpy.data.objects.new('Empty', None)
ob_frontplate = bpy.data.objects.new('frontplate', me_circle_003)
ob_screwdrivercut = bpy.data.objects.new('screwdriverCut', me_cube_003)
ob_needle = bpy.data.objects.new('needle', me_cube_002)

# ---- transforms, parenting, visibility, modifiers, constraints
ob_shadowcatchercube_001.location = (0.0, 0.0, 0.0)
ob_shadowcatchercube_001.lock_rotations_4d = False
ob_shadowcatchercube_001.empty_display_type = 'ARROWS'
ob_shadowcatchercube_001.lineart.crease_threshold = 0.0
ob_camera_001.location = (0.0, 0.0, 10.0)
ob_camera_001.lock_rotations_4d = False
ob_camera_001.empty_display_type = 'ARROWS'
ob_camera_001.color = (0.0, 0.0, 0.0, 0.0)
ob_camera_001.display_type = 'WIRE'
ob_camera_001.lineart.crease_threshold = 0.0
ob_sun_001.location = (0.0, 0.0, 5.101)
ob_sun_001.rotation_euler = (-0.3105, -0.4226, 0.06712)
ob_backplate.location = (0.0, 0.0, 1.012)
_m = ob_backplate.modifiers.new('Bevel', 'BEVEL')
_m = ob_backplate.modifiers.new('Subdivision', 'SUBSURF')
ob_marking.parent = ob_backplate
ob_marking.matrix_parent_inverse = Matrix(((1.0, -0.0, 0.0, -0.0), (-0.0, 1.0, -0.0, 0.0), (0.0, -0.0, 1.0, -1.012), (-0.0, 0.0, -0.0, 1.0)))
ob_marking.location = (0.0, 0.0, 1.049)
ob_marking.rotation_euler = (0.0, -0.0, 1.65)
_m = ob_marking.modifiers.new('Bevel', 'BEVEL')
_m = ob_marking.modifiers.new('Array', 'ARRAY')
_m.count = 11
_m.relative_offset_displace = (0.0, 0.0, 0.0)
_m.use_object_offset = True
_m.offset_object = ob_empty
ob_empty.parent = ob_backplate
ob_empty.matrix_parent_inverse = Matrix(((1.0, -0.0, 0.0, -0.0), (-0.0, 1.0, -0.0, 0.0), (0.0, -0.0, 1.0, -1.012), (-0.0, 0.0, -0.0, 1.0)))
ob_empty.location = (0.0, 0.0, 1.049)
ob_empty.rotation_euler = (0.0, -0.0, 1.322)
ob_frontplate.location = (0.0, 0.0, 1.007)
_m = ob_frontplate.modifiers.new('Bevel', 'BEVEL')
_m.width = 0.05
_m.width_pct = 0.05
_m = ob_frontplate.modifiers.new('Boolean', 'BOOLEAN')
_m.object = ob_screwdrivercut
_m = ob_frontplate.modifiers.new('Boolean.001', 'BOOLEAN')
ob_screwdrivercut.parent = ob_frontplate
ob_screwdrivercut.matrix_parent_inverse = Matrix(((1.0, -0.0, 0.0, -0.0), (-0.0, 1.0, -0.0, 0.0), (0.0, -0.0, 1.0, -1.007), (-0.0, 0.0, -0.0, 1.0)))
ob_screwdrivercut.location = (-0.007676, -0.03294, 1.212)
ob_screwdrivercut.rotation_euler = (0.0, -0.0, 0.5495)
ob_screwdrivercut.hide_render = True
ob_screwdrivercut.display_type = 'BOUNDS'
ob_needle.location = (-0.01276, -0.0001859, 1.046)
_m = ob_needle.modifiers.new('Bevel', 'BEVEL')
_m = ob_needle.modifiers.new('Subdivision', 'SUBSURF')

# ---- collection membership
col_collection_001.objects.link(ob_shadowcatchercube_001)
col_collection_001.objects.link(ob_camera_001)
col_collection_001.objects.link(ob_sun_001)
col_backplatecollection.objects.link(ob_backplate)
col_backplatecollection.objects.link(ob_marking)
col_backplatecollection.objects.link(ob_empty)
col_frontplatecollection.objects.link(ob_frontplate)
col_frontplatecollection.objects.link(ob_screwdrivercut)
col_needlecollection.objects.link(ob_needle)

# ---- scene / render settings (as saved in the file)
scene.camera = ob_camera_001
scene.frame_start = 1; scene.frame_end = 250; scene.frame_set(1)
scene.render.engine = 'CYCLES'
scene.render.resolution_x = 256
scene.render.resolution_y = 256
scene.render.film_transparent = True
scene.cycles.sampling_pattern = 'TABULATED_SOBOL'
scene.cycles.use_light_tree = False
scene.view_settings.view_transform = 'Filmic'
bpy.context.view_layer.update()
